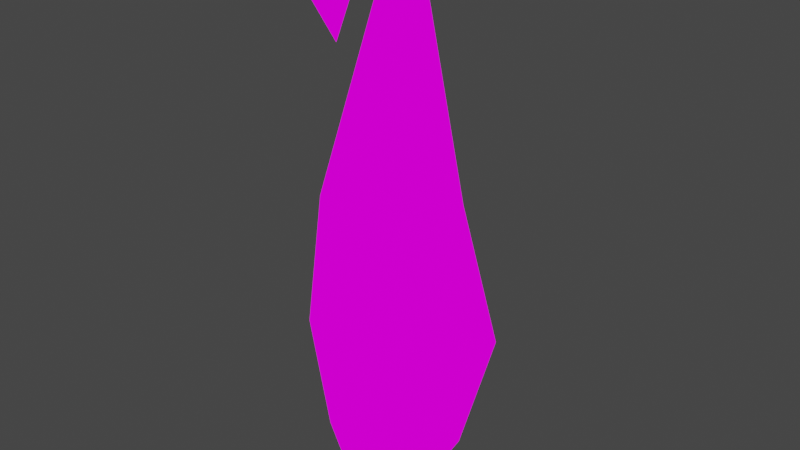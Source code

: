 # Source: flame2-1.blend  (saved by Blender 4.0.12; exported with 4.5.12 LTS)
import bpy
from mathutils import Matrix  # noqa: F401  (used for matrix-valued properties, if any)

bpy.ops.wm.read_factory_settings(use_empty=True)
scene = bpy.context.scene
scene.name = 'Scene'

# ---- images (referenced by path relative to the original .blend; pixels are not part of the script)
import os
ASSET_DIR = os.environ.get("B2B_ASSET_DIR", "")  # directory of the original .blend (textures are referenced by path, not embedded)
HERE = os.path.dirname(os.path.abspath(__file__))  # packed textures are extracted next to this script under _unpacked/

def load_image(name, relpath, width, height, colorspace="sRGB"):
    """Load a texture the original file referenced (path relative to the .blend, or extracted next to this script)."""
    p = next((c for c in (os.path.join(HERE, relpath), os.path.join(ASSET_DIR, relpath)) if relpath and os.path.exists(c)), "")
    if p:
        img = bpy.data.images.load(p, check_existing=True)
        img.name = name
    else:  # same state as the original file: an image datablock whose file is absent (Cycles renders it pink)
        img = bpy.data.images.new(name, width, height)
        img.source = "FILE"
        img.filepath = "//" + (relpath or name)
    img.colorspace_settings.name = colorspace
    return img
img_flame2_png = load_image('flame2.png', 'flame2.png', 1024, 1024, 'sRGB')

# ---- materials (node trees are filled in below, after node groups)
mat_skin0 = bpy.data.materials.new('skin0')
mat_skin0.use_transparent_shadow = False
mat_skin0.diffuse_color = (1.0, 1.0, 1.0, 1.0)
mat_skin0.roughness = 1.0
mat_skin0.specular_intensity = 0.0
mat_skin0.metallic = 1.0

# ---- material node trees
mat_skin0.use_nodes = True; mat_skin0.node_tree.nodes.clear()
_N = mat_skin0.node_tree.nodes; _L = mat_skin0.node_tree.links
n0 = _N.new('ShaderNodeOutputMaterial'); n0.name = 'Material Output'; n0.location = (200, 0)
n1 = _N.new('ShaderNodeTexImage'); n1.name = 'Image Texture'; n1.location = (-107, 6)
n1.image = img_flame2_png
n1.interpolation = 'Closest'
_L.new(n1.outputs[0], n0.inputs[0])
n0.is_active_output = True

# ---- world
world_world = bpy.data.worlds.new('World'); scene.world = world_world
world_world.use_nodes = True; world_world.node_tree.nodes.clear()
_N = world_world.node_tree.nodes; _L = world_world.node_tree.links
n0 = _N.new('ShaderNodeOutputWorld'); n0.name = 'World Output'; n0.location = (300, 300)
n1 = _N.new('ShaderNodeBackground'); n1.name = 'Background'; n1.location = (10, 300)
n1.inputs[0].default_value = (0.05088, 0.05088, 0.05088, 1.0)
_L.new(n1.outputs[0], n0.inputs[0])
n0.is_active_output = True
world_world.color = (0.05088, 0.05088, 0.05088)
world_world.use_sun_shadow = False
world_world.sun_shadow_jitter_overblur = 0.0

# ---- meshes
me_cylinder_001 = bpy.data.meshes.new('Cylinder.001')
me_cylinder_001.from_pydata([(0.0, 1.089, -9.436e-05), (0.009106, 0.6112, 17.6), (0.8713, 0.4356, -9.436e-05), (0.1411, 0.532, 17.6), (0.8713, -0.4356, -9.436e-05), (0.1411, 0.3736, 17.6), (0.0, -1.089, -9.436e-05), (0.009106, 0.2944, 17.6), (-0.8713, -0.4356, -9.436e-05), (-0.1229, 0.3736, 17.6), (-0.8713, 0.4356, -9.436e-05), (-0.1229, 0.532, 17.6), (0.01725, 1.983, 1.76), (1.828, 0.7758, 1.76), (1.828, -1.034, 1.76), (0.01725, -2.241, 1.76), (-1.793, -1.034, 1.76), (-1.793, 0.7758, 1.76), (0.0596, 2.88, 5.28), (2.546, 1.459, 5.28), (2.546, -1.123, 5.28), (0.0596, -2.543, 5.28), (-2.426, -1.123, 5.28), (-2.426, 1.459, 5.28), (0.01035, 1.836, 9.68), (1.713, 0.8145, 9.68), (1.713, -1.228, 9.68), (0.01035, -2.25, 9.68), (-1.692, -1.228, 9.68), (-1.692, 0.8145, 9.68), (0.0, 0.1307, -9.436e-05), (0.1089, 0.04356, -9.436e-05), (0.1089, -0.04356, -9.436e-05), (0.0, -0.1307, -9.436e-05), (-0.1089, -0.04356, -9.436e-05), (-0.1089, 0.04356, -9.436e-05), (0.009106, 0.5584, 17.6), (0.09711, 0.5056, 17.6), (0.09711, 0.4, 17.6), (0.009106, 0.3472, 17.6), (-0.07889, 0.4, 17.6), (-0.07889, 0.5056, 17.6), (1.82, 0.4107, 2.103), (2.179, -0.2473, 2.103), (1.461, -0.2473, 2.103), (1.82, -0.008037, 2.881), (1.82, -0.008037, 1.326), (0.1372, 1.508, 2.306), (0.4961, 0.8501, 2.306), (-0.2217, 0.8501, 2.306), (0.1372, 1.089, 3.083), (0.1372, 1.089, 1.528), (4.223e-15, -1.457, 16.07), (0.6518, -2.652, 16.07), (-0.6518, -2.652, 16.07), (4.223e-15, -2.217, 17.48), (4.223e-15, -2.217, 14.65)], [], [(24, 1, 3, 25), (25, 3, 5, 26), (26, 5, 7, 27), (27, 7, 9, 28), (28, 9, 11, 29), (29, 11, 1, 24), (10, 17, 12, 0), (8, 16, 17, 10), (6, 15, 16, 8), (4, 14, 15, 6), (2, 13, 14, 4), (0, 12, 13, 2), (17, 23, 18, 12), (16, 22, 23, 17), (15, 21, 22, 16), (14, 20, 21, 15), (13, 19, 20, 14), (12, 18, 19, 13), (23, 29, 24, 18), (22, 28, 29, 23), (21, 27, 28, 22), (20, 26, 27, 21), (19, 25, 26, 20), (18, 24, 25, 19), (8, 10, 35, 34), (0, 2, 31, 30), (4, 6, 33, 32), (10, 0, 30, 35), (6, 8, 34, 33), (2, 4, 32, 31), (3, 1, 36, 37), (9, 7, 39, 40), (5, 3, 37, 38), (11, 9, 40, 41), (7, 5, 38, 39), (1, 11, 41, 36), (30, 36, 41, 35), (31, 37, 36, 30), (32, 38, 37, 31), (33, 39, 38, 32), (34, 40, 39, 33), (35, 41, 40, 34), (42, 45, 43), (43, 45, 44), (44, 45, 42), (46, 43, 44), (42, 43, 46), (44, 42, 46), (47, 50, 48), (48, 50, 49), (49, 50, 47), (51, 48, 49), (47, 48, 51), (49, 47, 51), (52, 55, 53), (53, 55, 54), (54, 55, 52), (56, 53, 54), (52, 53, 56), (54, 52, 56)])
_uv = me_cylinder_001.uv_layers.new(name='UVMap')
_uv.uv.foreach_set('vector', [0.5703, 0.8164, 0.6953, 0.8164, 0.6953, 0.9883, 0.5703, 0.9883, 0.5703, 0.01172, 0.6953, 0.01172, 0.6953, 0.1602, 0.5703, 0.1602, 0.5703, 0.1602, 0.6953, 0.1602, 0.6953, 0.332, 0.5703, 0.332, 0.5703, 0.332, 0.6953, 0.332, 0.6953, 0.4883, 0.5703, 0.4883, 0.5703, 0.4883, 0.6953, 0.4883, 0.6953, 0.6602, 0.5703, 0.6602, 0.5703, 0.6602, 0.6953, 0.6602, 0.6953, 0.8164, 0.5703, 0.8164, 0.1484, 0.6602, 0.2891, 0.6602, 0.2891, 0.8164, 0.1484, 0.8164, 0.1484, 0.4883, 0.2891, 0.4883, 0.2891, 0.6602, 0.1484, 0.6602, 0.1484, 0.332, 0.2891, 0.332, 0.2891, 0.4883, 0.1484, 0.4883, 0.1484, 0.1602, 0.2891, 0.1602, 0.2891, 0.332, 0.1484, 0.332, 0.1484, 0.01172, 0.2891, 0.01172, 0.2891, 0.1602, 0.1484, 0.1602, 0.1484, 0.8164, 0.2891, 0.8164, 0.2891, 0.9883, 0.1484, 0.9883, 0.2891, 0.6602, 0.4297, 0.6602, 0.4297, 0.8164, 0.2891, 0.8164, 0.2891, 0.4883, 0.4297, 0.4883, 0.4297, 0.6602, 0.2891, 0.6602, 0.2891, 0.332, 0.4297, 0.332, 0.4297, 0.4883, 0.2891, 0.4883, 0.2891, 0.1602, 0.4297, 0.1602, 0.4297, 0.332, 0.2891, 0.332, 0.2891, 0.01172, 0.4297, 0.01172, 0.4297, 0.1602, 0.2891, 0.1602, 0.2891, 0.8164, 0.4297, 0.8164, 0.4297, 0.9883, 0.2891, 0.9883, 0.4297, 0.6602, 0.5703, 0.6602, 0.5703, 0.8164, 0.4297, 0.8164, 0.4297, 0.4883, 0.5703, 0.4883, 0.5703, 0.6602, 0.4297, 0.6602, 0.4297, 0.332, 0.5703, 0.332, 0.5703, 0.4883, 0.4297, 0.4883, 0.4297, 0.1602, 0.5703, 0.1602, 0.5703, 0.332, 0.4297, 0.332, 0.4297, 0.01172, 0.5703, 0.01172, 0.5703, 0.1602, 0.4297, 0.1602, 0.4297, 0.8164, 0.5703, 0.8164, 0.5703, 0.9883, 0.4297, 0.9883, 0.1484, 0.4883, 0.1484, 0.6602, 0.007812, 0.6602, 0.007812, 0.4883, 0.1484, 0.8164, 0.1484, 0.9883, 0.007812, 0.9883, 0.007812, 0.8164, 0.1484, 0.1602, 0.1484, 0.332, 0.007812, 0.332, 0.007812, 0.1602, 0.1484, 0.6602, 0.1484, 0.8164, 0.007812, 0.8164, 0.007812, 0.6602, 0.1484, 0.332, 0.1484, 0.4883, 0.007812, 0.4883, 0.007812, 0.332, 0.1484, 0.01172, 0.1484, 0.1602, 0.007812, 0.1602, 0.007812, 0.01172, 0.6953, 0.9883, 0.6953, 0.8164, 0.8516, 0.8164, 0.8516, 0.9883, 0.6953, 0.4883, 0.6953, 0.332, 0.8516, 0.332, 0.8516, 0.4883, 0.6953, 0.1602, 0.6953, 0.01172, 0.8516, 0.01172, 0.8516, 0.1602, 0.6953, 0.6602, 0.6953, 0.4883, 0.8516, 0.4883, 0.8516, 0.6602, 0.6953, 0.332, 0.6953, 0.1602, 0.8516, 0.1602, 0.8516, 0.332, 0.6953, 0.8164, 0.6953, 0.6602, 0.8516, 0.6602, 0.8516, 0.8164, 0.9922, 0.8164, 0.8516, 0.8164, 0.8516, 0.6602, 0.9922, 0.6602, 0.9922, 0.9883, 0.8516, 0.9883, 0.8516, 0.8164, 0.9922, 0.8164, 0.9922, 0.1602, 0.8516, 0.1602, 0.8516, 0.01172, 0.9922, 0.01172, 0.9922, 0.332, 0.8516, 0.332, 0.8516, 0.1602, 0.9922, 0.1602, 0.9922, 0.4883, 0.8516, 0.4883, 0.8516, 0.332, 0.9922, 0.332, 0.9922, 0.6602, 0.8516, 0.6602, 0.8516, 0.4883, 0.9922, 0.4883, 0.6172, 0.3242, 0.7578, 0.3398, 0.6172, 0.3633, 0.6172, 0.2852, 0.7578, 0.3008, 0.6172, 0.3242, 0.6172, 0.332, 0.7578, 0.3086, 0.6172, 0.293, 0.4922, 0.3008, 0.6172, 0.2852, 0.6172, 0.3242, 0.6172, 0.3242, 0.6172, 0.3633, 0.4922, 0.3398, 0.6172, 0.332, 0.6172, 0.293, 0.4922, 0.3086, 0.2109, 0.6836, 0.1016, 0.668, 0.2109, 0.6523, 0.2109, 0.6523, 0.08594, 0.6289, 0.2109, 0.6055, 0.2109, 0.6289, 0.08594, 0.6523, 0.2109, 0.668, 0.3516, 0.6289, 0.2109, 0.6523, 0.2109, 0.6055, 0.2109, 0.6836, 0.2109, 0.6523, 0.3516, 0.668, 0.2109, 0.6289, 0.2109, 0.668, 0.3516, 0.6523, 0.6484, 0.332, 0.8359, 0.3555, 0.6484, 0.3789, 0.6484, 0.3086, 0.8359, 0.332, 0.6484, 0.3555, 0.6484, 0.332, 0.8359, 0.3008, 0.6484, 0.2773, 0.4609, 0.332, 0.6484, 0.3086, 0.6484, 0.3555, 0.6484, 0.332, 0.6484, 0.3789, 0.4609, 0.3555, 0.6484, 0.332, 0.6484, 0.2773, 0.4609, 0.3008])
me_cylinder_001.materials.append(mat_skin0)
me_cylinder_001.use_remesh_fix_poles = True
me_cylinder_001.use_remesh_preserve_attributes = False
me_cylinder_001.update()

# ---- objects
ob_flame2 = bpy.data.objects.new('flame2', me_cylinder_001)

# ---- transforms, parenting, visibility, modifiers, constraints
ob_flame2.location = (0.0, 0.0, 0.0)

# ---- collection membership
scene.collection.objects.link(ob_flame2)

# ---- scene / render settings (as saved in the file)
scene.frame_start = 1; scene.frame_end = 14; scene.frame_set(0)
scene.render.engine = 'BLENDER_EEVEE_NEXT'
scene.render.fps = 10
scene.cycles.use_denoising = False
scene.cycles.samples = 128
scene.cycles.sampling_pattern = 'TABULATED_SOBOL'
scene.cycles.use_adaptive_sampling = False
scene.cycles.use_light_tree = False
scene.view_settings.view_transform = 'Filmic'
bpy.context.view_layer.update()

# ---- added for rendering (the .blend has no active camera and no usable light): camera, sun
cam_auto = bpy.data.cameras.new('AutoCamera')
cam_auto.lens = 50.0
cam_auto.sensor_width = 36.0
cam_auto.clip_end = 1000.0
ob_auto_camera = bpy.data.objects.new('AutoCamera', cam_auto)
scene.collection.objects.link(ob_auto_camera)
ob_auto_camera.location = (17.7378, -21.0998, 22.9424)
ob_auto_camera.rotation_euler = (1.09748, -7.21219e-08, 0.694738)
scene.camera = ob_auto_camera
light_auto_sun = bpy.data.lights.new('AutoSun', 'SUN')
light_auto_sun.energy = 3.0
light_auto_sun.angle = 0.0523599
ob_auto_sun = bpy.data.objects.new('AutoSun', light_auto_sun)
scene.collection.objects.link(ob_auto_sun)
ob_auto_sun.rotation_euler = (0.872665, 0.174533, 0.523599)
bpy.context.view_layer.update()
